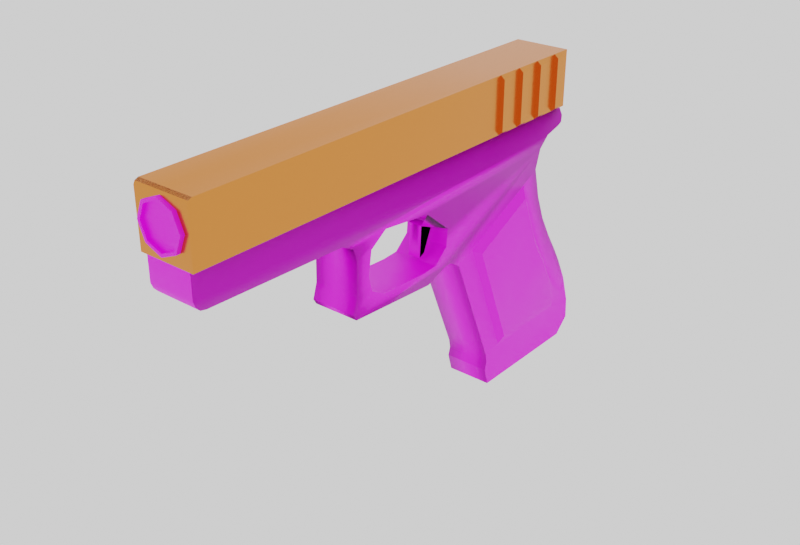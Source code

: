 # Source: clock04.blend  (saved by Blender 3.5.10; exported with 4.5.12 LTS)
import bpy
from mathutils import Matrix  # noqa: F401  (used for matrix-valued properties, if any)

bpy.ops.wm.read_factory_settings(use_empty=True)
scene = bpy.context.scene
scene.name = 'Scene'

# ---- collections
col_collection = bpy.data.collections.new('Collection'); scene.collection.children.link(col_collection)

# ---- images (referenced by path relative to the original .blend; pixels are not part of the script)
import os
ASSET_DIR = os.environ.get("B2B_ASSET_DIR", "")  # directory of the original .blend (textures are referenced by path, not embedded)
HERE = os.path.dirname(os.path.abspath(__file__))  # packed textures are extracted next to this script under _unpacked/

def load_image(name, relpath, width, height, colorspace="sRGB"):
    """Load a texture the original file referenced (path relative to the .blend, or extracted next to this script)."""
    p = next((c for c in (os.path.join(HERE, relpath), os.path.join(ASSET_DIR, relpath)) if relpath and os.path.exists(c)), "")
    if p:
        img = bpy.data.images.load(p, check_existing=True)
        img.name = name
    else:  # same state as the original file: an image datablock whose file is absent (Cycles renders it pink)
        img = bpy.data.images.new(name, width, height)
        img.source = "FILE"
        img.filepath = "//" + (relpath or name)
    img.colorspace_settings.name = colorspace
    return img
img_clocktexture_png = load_image('clockTexture.png', 'textures/clockTexture.png', 1024, 1024, 'sRGB')

# ---- materials (node trees are filled in below, after node groups)
mat_fcolor = bpy.data.materials.new('fcolor')
mat_scolor = bpy.data.materials.new('scolor')

# ---- node groups
ng_auto_smooth = bpy.data.node_groups.new('Auto Smooth', 'GeometryNodeTree')
_s = ng_auto_smooth.interface.new_socket(name='Geometry', in_out='OUTPUT', socket_type='NodeSocketGeometry')
_s = ng_auto_smooth.interface.new_socket(name='Geometry', in_out='INPUT', socket_type='NodeSocketGeometry')
_s = ng_auto_smooth.interface.new_socket(name='Angle', in_out='INPUT', socket_type='NodeSocketFloat')
_s.subtype = 'ANGLE'
_s.min_value = 0.0
_s.max_value = 3.142
ng_auto_smooth.is_modifier = True
_N = ng_auto_smooth.nodes; _L = ng_auto_smooth.links
n0 = _N.new('NodeGroupOutput'); n0.name = 'Group Output'; n0.location = (480, -100)
n1 = _N.new('NodeGroupInput'); n1.name = 'Group Input'; n1.location = (-420, -300)
n2 = _N.new('NodeGroupInput'); n2.name = 'Group Input.001'; n2.location = (-60, -100)
n3 = _N.new('GeometryNodeSetShadeSmooth'); n3.name = 'Set Shade Smooth'; n3.location = (120, -100)
n3.domain = 'EDGE'
n4 = _N.new('GeometryNodeSetShadeSmooth'); n4.name = 'Set Shade Smooth.001'; n4.location = (300, -100)
n5 = _N.new('GeometryNodeInputMeshEdgeAngle'); n5.name = 'Edge Angle'; n5.location = (-420, -220)
n6 = _N.new('GeometryNodeInputEdgeSmooth'); n6.name = 'Is Edge Smooth'; n6.location = (-60, -160)
n7 = _N.new('GeometryNodeInputShadeSmooth'); n7.name = 'Is Face Smooth'; n7.location = (-240, -340)
n8 = _N.new('FunctionNodeBooleanMath'); n8.name = 'Boolean Math'; n8.location = (-60, -220)
n9 = _N.new('FunctionNodeCompare'); n9.name = 'Compare'; n9.location = (-240, -180)
n9.operation = 'LESS_EQUAL'
_L.new(n5.outputs[0], n9.inputs[0])
_L.new(n4.outputs[0], n0.inputs[0])
_L.new(n1.outputs[1], n9.inputs[1])
_L.new(n9.outputs[0], n8.inputs[0])
_L.new(n7.outputs[0], n8.inputs[1])
_L.new(n2.outputs[0], n3.inputs[0])
_L.new(n6.outputs[0], n3.inputs[1])
_L.new(n3.outputs[0], n4.inputs[0])
_L.new(n8.outputs[0], n3.inputs[2])
n0.is_active_output = True

# ---- material node trees
mat_fcolor.use_nodes = True; mat_fcolor.node_tree.nodes.clear()
_N = mat_fcolor.node_tree.nodes; _L = mat_fcolor.node_tree.links
n0 = _N.new('ShaderNodeOutputMaterial'); n0.name = 'Material Output'; n0.location = (300, 300)
n1 = _N.new('ShaderNodeBsdfPrincipled'); n1.name = 'Principled BSDF'; n1.location = (10, 300)
n1.distribution = 'GGX'
n1.subsurface_method = 'RANDOM_WALK_SKIN'
n1.inputs[0].default_value = (0.8, 0.2372, 0.05657, 1.0)
n1.inputs[1].default_value = 1.0
n1.inputs[2].default_value = 0.2523
n1.inputs[3].default_value = 1.45
n1.inputs[27].default_value = (0.0, 0.0, 0.0, 1.0)
n1.inputs[28].default_value = 1.0
_L.new(n1.outputs[0], n0.inputs[0])
n0.is_active_output = True
mat_scolor.use_nodes = True; mat_scolor.node_tree.nodes.clear()
_N = mat_scolor.node_tree.nodes; _L = mat_scolor.node_tree.links
n0 = _N.new('ShaderNodeBsdfPrincipled'); n0.name = 'Principled BSDF'; n0.location = (10, 300)
n0.distribution = 'GGX'
n0.subsurface_method = 'RANDOM_WALK_SKIN'
n0.inputs[3].default_value = 1.45
n0.inputs[27].default_value = (0.0, 0.0, 0.0, 1.0)
n0.inputs[28].default_value = 1.0
n1 = _N.new('ShaderNodeOutputMaterial'); n1.name = 'Material Output'; n1.location = (300, 300)
n2 = _N.new('ShaderNodeTexImage'); n2.name = 'Image Texture'; n2.location = (-362, 167)
n2.image = img_clocktexture_png
n2.interpolation = 'Closest'
_L.new(n0.outputs[0], n1.inputs[0])
_L.new(n2.outputs[0], n0.inputs[0])
n1.is_active_output = True

# ---- world
world_world = bpy.data.worlds.new('World'); scene.world = world_world
world_world.use_nodes = True; world_world.node_tree.nodes.clear()
_N = world_world.node_tree.nodes; _L = world_world.node_tree.links
n0 = _N.new('ShaderNodeOutputWorld'); n0.name = 'World Output'; n0.location = (300, 300)
n1 = _N.new('ShaderNodeBackground'); n1.name = 'Background'; n1.location = (10, 300)
n1.inputs[0].default_value = (1.0, 1.0, 1.0, 1.0)
_L.new(n1.outputs[0], n0.inputs[0])
n0.is_active_output = True
world_world.color = (0.05088, 0.05088, 0.05088)
world_world.use_sun_shadow = False
world_world.sun_shadow_jitter_overblur = 0.0

# ---- meshes
me_plane_001 = bpy.data.meshes.new('Plane.001')
me_plane_001.from_pydata([(0.2153, -2.076, 1.023), (0.04986, 0.1234, 0.05128), (0.04986, 0.04002, -0.141), (0.04986, -0.008414, -0.1658), (0.04986, 0.006737, 0.07499), (0.1779, 0.6934, -1.487), (0.1778, 1.696, -1.488), (0.1778, 1.822, -1.37), (0.1778, 1.811, -1.199), (0.1778, 1.262, 0.3023), (0.1778, 1.214, 0.1531), (0.1778, 1.274, -0.09067), (0.1778, 1.352, -0.2894), (0.1778, 1.458, -0.4796), (0.1778, 1.561, -0.6397), (0.1778, 1.637, -0.7698), (0.1778, 1.735, -0.9642), (0.1778, 1.355, 0.3859), (0.1778, 1.49, 0.4222), (0.1778, 1.531, 0.4415), (0.1778, 1.481, 0.5895), (0.2153, 1.481, 0.5895), (0.2153, 1.482, 1.019), (0.2153, -2.076, 1.023), (0.2153, -2.113, 0.9908), (0.1778, -0.9242, 0.2989), (0.1778, -0.8242, 0.2434), (0.1778, -0.7957, 0.1576), (0.1778, -0.8013, -0.107), (0.1778, -0.8372, -0.2231), (0.1778, -0.8104, -0.266), (0.1778, -0.06691, -0.3097), (0.1778, 0.1316, -0.2366), (0.1778, 0.1852, -0.2385), (0.1778, 0.2799, -0.2976), (0.1778, 0.6588, -1.212), (0.1778, 0.6711, -1.283), (0.1778, 0.6525, -1.345), (0.1778, -0.1233, -0.1992), (0.0, -0.1233, -0.1992), (0.0, 0.008937, -0.1906), (0.0, 0.127, -0.0865), (0.04986, 0.1234, 0.05128), (0.04986, 0.04002, -0.141), (0.04986, -0.008414, -0.1658), (0.04986, 0.006737, 0.07499), (0.0, 0.1383, 0.0463), (0.0, -0.08743, 0.2302), (0.0, -0.5144, 0.2766), (0.0, -0.656, 0.18), (0.0, -0.6847, -0.004956), (0.0, -0.6489, -0.1217), (0.2153, 0.6501, 1.02), (0.2153, 0.7242, 1.02), (0.2153, 0.8725, 1.019), (0.2153, 0.9466, 1.019), (0.2153, 1.095, 1.019), (0.2153, 1.169, 1.019), (0.2153, 1.317, 1.019), (0.2153, 1.391, 1.019), (0.2153, -2.113, 0.9908), (0.2153, -2.103, 1.011), (0.2153, -2.103, 1.011), (0.2153, -2.114, 0.5933), (0.2153, -2.114, 0.5933), (0.1778, -2.104, 0.5933), (0.1778, -2.105, 0.4106), (0.1778, -2.088, 0.3692), (0.1778, -2.06, 0.339), (0.1778, -2.015, 0.3295), (0.2153, 0.6496, 0.5904), (0.2153, 0.7237, 0.5903), (0.2153, 0.872, 0.5902), (0.2153, 0.9461, 0.5901), (0.2153, 1.094, 0.5899), (0.2153, 1.169, 0.5898), (0.2153, 1.317, 0.5897), (0.2153, 1.391, 0.5896), (0.2475, 0.9466, 0.9921), (0.2475, 0.8724, 0.9922), (0.2475, 0.7242, 0.9923), (0.2475, 0.65, 0.9924), (0.2475, 1.095, 0.9919), (0.2475, 1.169, 0.9918), (0.2475, 1.317, 0.9917), (0.2475, 1.391, 0.9916), (0.2475, 0.6496, 0.6177), (0.2475, 0.7238, 0.6176), (0.2475, 0.872, 0.6175), (0.2475, 0.9462, 0.6174), (0.2475, 1.094, 0.6172), (0.2475, 1.169, 0.6172), (0.2475, 1.317, 0.617), (0.2475, 1.391, 0.6169), (0.1778, 1.537, 0.4951), (0.1238, 1.481, 0.6512), (0.1535, 1.481, 0.6512), (0.1535, 1.482, 0.9469), (0.1535, 1.507, 0.6512), (0.1535, 1.508, 0.9469), (0.2153, -2.076, 1.023), (0.04986, 0.1234, 0.05128), (0.04986, 0.04002, -0.141), (0.04986, -0.008414, -0.1658), (0.04986, 0.006737, 0.07499), (0.1779, 0.6934, -1.487), (0.1778, 1.696, -1.488), (0.1778, 1.822, -1.37), (0.1778, 1.811, -1.199), (0.1778, 1.262, 0.3023), (0.1778, 1.214, 0.1531), (0.1778, 1.274, -0.09067), (0.1778, 1.352, -0.2894), (0.1778, 1.458, -0.4796), (0.1778, 1.561, -0.6397), (0.1778, 1.637, -0.7698), (0.1778, 1.735, -0.9642), (0.1778, 1.355, 0.3859), (0.1778, 1.49, 0.4222), (0.1778, 1.531, 0.4415), (0.1778, 1.481, 0.5895), (0.2153, 1.481, 0.5895), (0.2153, 1.482, 1.019), (0.2153, -2.076, 1.023), (0.2153, -2.113, 0.9908), (0.1778, -0.9242, 0.2989), (0.1778, -0.8242, 0.2434), (0.1778, -0.7957, 0.1576), (0.1778, -0.8013, -0.107), (0.1778, -0.8372, -0.2231), (0.1778, -0.8104, -0.266), (0.1778, -0.06691, -0.3097), (0.1778, 0.1316, -0.2366), (0.1778, 0.1852, -0.2385), (0.1778, 0.2799, -0.2976), (0.1778, 0.6588, -1.212), (0.1778, 0.6711, -1.283), (0.1778, 0.6525, -1.345), (0.0, -0.526, -0.1814), (0.1778, 0.008937, -0.1906), (0.1778, 0.127, -0.0865), (0.1778, 0.1383, 0.0463), (0.04986, 0.1234, 0.05128), (0.04986, 0.04002, -0.141), (0.04986, -0.008414, -0.1658), (0.04986, 0.006737, 0.07499), (0.1778, -0.08743, 0.2302), (0.1778, -0.5144, 0.2766), (0.1778, -0.656, 0.18), (0.1778, -0.6847, -0.004956), (0.1778, -0.6489, -0.1217), (0.1778, -0.526, -0.1814), (0.2153, 0.6501, 1.02), (0.2153, 0.7242, 1.02), (0.2153, 0.8725, 1.019), (0.2153, 0.9466, 1.019), (0.2153, 1.095, 1.019), (0.2153, 1.169, 1.019), (0.2153, 1.317, 1.019), (0.2153, 1.391, 1.019), (0.2153, -2.113, 0.9908), (0.2153, -2.103, 1.011), (0.2153, -2.103, 1.011), (0.2153, -2.114, 0.5933), (0.1778, -2.104, 0.5933), (0.1778, -2.105, 0.4106), (0.1778, -2.088, 0.3692), (0.1778, -2.06, 0.339), (0.1778, -2.015, 0.3295), (0.2153, 0.6496, 0.5904), (0.2153, 0.7237, 0.5903), (0.2153, 0.872, 0.5902), (0.2153, 0.9461, 0.5901), (0.2153, 1.094, 0.5899), (0.2153, 1.169, 0.5898), (0.2153, 1.317, 0.5897), (0.2153, 1.391, 0.5896), (0.1778, 1.537, 0.4951), (0.1238, 1.481, 0.6512), (0.1535, 1.482, 0.9469), (0.1238, 1.507, 0.6512), (0.1535, 1.507, 0.6512), (0.1535, 1.508, 0.9469), (0.0, -2.076, 1.023), (0.0, 0.1234, 0.05128), (0.0, 0.04002, -0.141), (0.0, -0.008414, -0.1658), (0.0, 0.006737, 0.07499), (0.0, 0.6934, -1.487), (0.0, 1.696, -1.488), (0.0, 1.822, -1.37), (0.0, 1.811, -1.199), (0.0, 1.262, 0.3023), (0.0, 1.214, 0.1531), (0.0, 1.274, -0.09067), (0.0, 1.352, -0.2894), (0.0, 1.458, -0.4796), (0.0, 1.561, -0.6397), (0.0, 1.637, -0.7698), (0.0, 1.735, -0.9642), (0.0, 1.355, 0.3859), (0.0, 1.49, 0.4222), (0.0, 1.531, 0.4415), (0.0, 1.481, 0.5895), (0.0, 1.481, 0.5895), (0.0, 1.482, 1.019), (0.0, -2.076, 1.023), (0.0, -2.113, 0.9908), (0.0, -0.9242, 0.2989), (0.0, -0.8242, 0.2434), (0.0, -0.7957, 0.1576), (0.0, -0.8013, -0.107), (0.0, -0.8372, -0.2231), (0.0, -0.8104, -0.266), (0.0, -0.06691, -0.3097), (0.0, 0.1316, -0.2366), (0.0, 0.1852, -0.2385), (0.0, 0.2799, -0.2976), (0.0, 0.6588, -1.212), (0.0, 0.6711, -1.283), (0.0, 0.6525, -1.345), (0.0, 0.6501, 1.02), (0.0, 0.7242, 1.02), (0.0, 0.8725, 1.019), (0.0, 0.9466, 1.019), (0.0, 1.095, 1.019), (0.0, 1.169, 1.019), (0.0, 1.317, 1.019), (0.0, 1.391, 1.019), (0.0, -2.103, 1.011), (0.0, -2.103, 1.011), (0.0, -2.114, 0.5933), (0.0, -2.104, 0.5933), (0.0, -2.105, 0.4106), (0.0, -2.088, 0.3692), (0.0, -2.06, 0.339), (0.0, -2.015, 0.3295), (0.0, 1.537, 0.4951), (0.0, 1.481, 0.6512), (0.0, 1.481, 0.6512), (0.0, 1.482, 0.9469), (0.0, 1.507, 0.6512), (0.0, 1.507, 0.6512), (0.0, 1.508, 0.9469), (0.1778, 1.236, -0.3902), (0.1778, 1.183, -0.2578), (0.1778, 1.061, 0.06529), (0.1778, 1.587, -1.174), (0.1778, 1.306, -0.5169), (0.1778, 1.374, -0.6236), (0.1778, 1.425, -0.7103), (0.1778, 1.491, -0.8398), (0.1778, 0.4381, -0.2349), (0.1778, 0.8189, -1.183), (0.1778, 1.555, -0.9824), (0.2165, 1.2, -0.4307), (0.2165, 1.156, -0.3173), (0.2165, 1.039, -0.01747), (0.2165, 1.501, -1.102), (0.2165, 1.261, -0.5392), (0.2165, 1.32, -0.6306), (0.2165, 1.363, -0.7048), (0.2165, 1.419, -0.8157), (0.2165, 0.5055, -0.2746), (0.2165, 0.8437, -1.109), (0.2165, 1.474, -0.9379)], [(121, 204)], [(2, 1, 4, 3), (146, 147, 48, 47), (42, 45, 44, 43), (63, 64, 65), (52, 23, 61, 60, 64, 70), (74, 75, 91, 90), (56, 82, 83, 57), (70, 71, 87, 86), (52, 81, 80, 53), (76, 77, 93, 92), (58, 84, 85, 59), (72, 73, 89, 88), (54, 79, 78, 55), (70, 86, 81, 52), (87, 71, 53, 80), (80, 81, 86, 87), (72, 88, 79, 54), (89, 73, 55, 78), (89, 78, 79, 88), (83, 82, 90, 91), (74, 90, 82, 56), (91, 75, 57, 83), (85, 84, 92, 93), (76, 92, 84, 58), (93, 77, 59, 85), (72, 54, 53, 71), (56, 55, 73, 74), (76, 58, 57, 75), (22, 59, 77, 21), (20, 21, 64, 63, 65), (21, 20, 65, 64), (21, 20, 95, 96), (22, 21, 96, 97), (97, 96, 98, 99), (140, 141, 46, 41), (180, 241, 242, 181), (141, 142, 145, 146), (142, 143, 144, 145), (131, 130, 213, 214), (155, 224, 223, 154), (101, 102, 185, 184), (181, 242, 243, 182), (130, 129, 212, 213), (153, 222, 221, 152), (162, 100, 183, 230), (179, 240, 205, 122), (129, 128, 211, 212), (152, 221, 206, 123), (128, 127, 210, 211), (120, 203, 238, 178), (127, 126, 209, 210), (125, 208, 209, 126), (154, 223, 222, 153), (124, 162, 230, 207), (177, 237, 203, 120), (122, 205, 228, 159), (119, 202, 237, 177), (156, 225, 224, 155), (118, 201, 202, 119), (117, 200, 201, 118), (158, 227, 226, 157), (109, 192, 200, 117), (117, 118, 119, 177, 120, 164, 165, 166, 167, 168, 125, 126, 147, 146, 109), (17, 117, 118, 18), (72, 171, 172, 73), (147, 148, 49, 48), (18, 118, 119, 19), (56, 156, 155, 55), (130, 151, 150, 149, 148, 147, 126, 127, 128, 129), (19, 119, 177, 94), (38, 139, 40, 39), (73, 172, 173, 74), (151, 130, 131, 132, 133, 134, 109, 146, 141, 140, 139, 38), (150, 151, 138, 51), (74, 173, 174, 75), (22, 122, 159, 59), (94, 177, 120, 20), (71, 170, 171, 72), (24, 62, 162, 124), (54, 154, 153, 53), (25, 125, 126, 26), (76, 175, 176, 77), (27, 26, 126, 127), (20, 120, 178, 95), (139, 140, 41, 40), (28, 27, 127, 128), (77, 176, 121, 21), (52, 152, 123, 23), (29, 28, 128, 129), (97, 179, 122, 22), (62, 0, 100, 162), (232, 164, 163, 231), (53, 153, 152, 52), (30, 29, 129, 130), (98, 181, 182, 99), (1, 2, 102, 101), (55, 155, 154, 54), (31, 30, 130, 131), (2, 3, 103, 102), (57, 157, 156, 56), (32, 31, 131, 132), (99, 182, 179, 97), (3, 4, 104, 103), (59, 159, 158, 58), (33, 32, 132, 133), (4, 1, 101, 104), (61, 161, 160, 60), (34, 33, 133, 134), (6, 5, 105, 106), (23, 123, 161, 61), (35, 135, 134, 34), (7, 6, 106, 107), (36, 35, 135, 136), (8, 7, 107, 108), (63, 24, 124, 163), (37, 36, 136, 137), (16, 8, 108, 116), (163, 124, 207, 231), (5, 37, 137, 105), (9, 10, 110, 109), (66, 165, 166, 67), (10, 11, 111, 110), (65, 164, 165, 66), (38, 39, 138, 151), (11, 12, 112, 111), (67, 166, 167, 68), (149, 150, 51, 50), (12, 13, 113, 112), (68, 167, 168, 69), (148, 149, 50, 49), (13, 14, 114, 113), (69, 168, 125, 25), (42, 43, 143, 142), (14, 15, 115, 114), (70, 169, 170, 71), (43, 44, 144, 143), (15, 16, 116, 115), (75, 174, 175, 76), (44, 45, 145, 144), (9, 109, 117, 17), (58, 158, 157, 57), (141, 146, 47, 46), (185, 186, 187, 184), (204, 239, 238, 203), (205, 240, 239, 204), (239, 242, 241, 238), (240, 243, 242, 239), (102, 103, 186, 185), (157, 226, 225, 156), (132, 131, 214, 215), (182, 243, 240, 179), (103, 104, 187, 186), (159, 228, 227, 158), (133, 132, 215, 216), (178, 238, 241, 180), (104, 101, 184, 187), (134, 133, 216, 217), (106, 105, 188, 189), (123, 206, 229, 161), (135, 134, 217, 218), (107, 106, 189, 190), (136, 135, 218, 219), (108, 107, 190, 191), (137, 136, 219, 220), (116, 108, 191, 199), (105, 137, 220, 188), (165, 233, 234, 166), (164, 232, 233, 165), (166, 234, 235, 167), (167, 235, 236, 168), (168, 236, 208, 125), (246, 257, 256, 245), (247, 258, 264, 253), (250, 261, 262, 251), (251, 262, 265, 254), (247, 254, 265, 258), (244, 255, 259, 248), (253, 264, 263, 252), (248, 259, 260, 249), (245, 256, 255, 244), (246, 252, 263, 257), (249, 260, 261, 250), (255, 256, 257, 263, 264, 258, 265, 262, 261, 260, 259), (198, 115, 116, 199), (34, 134, 135, 35, 253, 252), (106, 107, 108, 247, 253, 135, 136, 137, 105), (116, 115, 114, 113, 112, 111, 110, 246, 245, 244, 248, 249, 250, 251, 254, 247, 108), (109, 134, 252, 246, 110), (197, 114, 115, 198), (196, 113, 114, 197), (195, 112, 113, 196), (194, 111, 112, 195), (193, 110, 111, 194), (192, 109, 110, 193)])
me_plane_001.polygons.foreach_set('use_smooth', [True] * 194)
me_plane_001.polygons.foreach_set('material_index', [1, 1, 1, 0, 0, 0, 0, 0, 0, 0, 0, 0, 0, 0, 0, 0, 0, 0, 0, 0, 0, 0, 0, 0, 0, 0, 0, 0, 0, 0, 0, 0, 0, 0, 1, 0, 1, 1, 1, 0, 1, 0, 1, 0, 0, 0, 1, 0, 1, 0, 1, 1, 0, 0, 1, 0, 1, 0, 1, 1, 0, 1, 1, 1, 0, 1, 1, 0, 1, 1, 1, 0, 1, 1, 0, 0, 0, 0, 0, 0, 1, 0, 1, 0, 1, 1, 0, 0, 1, 0, 0, 1, 0, 1, 0, 1, 0, 1, 1, 0, 1, 0, 1, 0, 1, 1, 0, 1, 1, 0, 1, 1, 1, 1, 0, 1, 1, 0, 1, 1, 1, 1, 0, 1, 1, 1, 1, 1, 1, 1, 1, 1, 1, 1, 0, 1, 1, 0, 1, 1, 0, 1, 1, 0, 0, 0, 0, 1, 0, 1, 0, 1, 0, 1, 0, 1, 1, 1, 0, 1, 1, 1, 1, 1, 1, 1, 1, 1, 1, 1, 1, 1, 1, 1, 1, 1, 1, 1, 1, 1, 1, 1, 1, 1, 1, 1, 1, 1, 1, 1, 1, 1, 1, 1])
_uv = me_plane_001.uv_layers.new(name='UVMap')
_uv.uv.foreach_set('vector', [0.7063, 0.7308, 0.6739, 0.7465, 0.6739, 0.7164, 0.7116, 0.7192, 0.06434, 0.9473, 0.1344, 0.9473, 0.1344, 0.9911, 0.06434, 0.9911, 0.8459, 0.7321, 0.8459, 0.702, 0.8836, 0.7049, 0.8782, 0.7165, 0.913, 0.6267, 0.913, 0.6267, 0.913, 0.6267, 0.9734, 0.3762, 0.3949, 0.3762, 0.3893, 0.3785, 0.3871, 0.3822, 0.387, 0.457, 0.9733, 0.457, 0.6654, 0.6443, 0.6538, 0.6443, 0.6539, 0.6526, 0.6655, 0.6526, 0.8951, 0.7185, 0.8954, 0.7102, 0.8839, 0.7102, 0.8836, 0.7185, 0.6539, 0.6608, 0.6655, 0.6608, 0.6654, 0.6526, 0.6538, 0.6526, 0.8951, 0.7267, 0.8954, 0.7185, 0.8839, 0.7185, 0.8836, 0.7267, 0.6654, 0.678, 0.6538, 0.678, 0.6539, 0.6862, 0.6655, 0.6862, 0.8951, 0.7102, 0.8954, 0.702, 0.8839, 0.702, 0.8836, 0.7102, 0.6654, 0.6608, 0.6538, 0.6608, 0.6539, 0.669, 0.6655, 0.669, 0.6652, 0.6443, 0.6655, 0.6361, 0.6539, 0.6361, 0.6536, 0.6443, 0.8459, 0.7719, 0.8417, 0.7636, 0.7836, 0.7636, 0.7793, 0.7719, 0.9087, 0.7593, 0.9129, 0.7511, 0.8459, 0.7511, 0.8502, 0.7593, 0.9734, 0.762, 0.9734, 0.7431, 0.9148, 0.7431, 0.9148, 0.762, 0.7116, 0.7764, 0.7074, 0.7682, 0.6493, 0.7682, 0.6451, 0.7764, 0.716, 0.7634, 0.7117, 0.7716, 0.7788, 0.7716, 0.7745, 0.7634, 0.8459, 0.7447, 0.7873, 0.7447, 0.7873, 0.7636, 0.8459, 0.7636, 0.7202, 0.7445, 0.7202, 0.7634, 0.7788, 0.7634, 0.7788, 0.7445, 0.7788, 0.7798, 0.7745, 0.7716, 0.7164, 0.7716, 0.7122, 0.7798, 0.6489, 0.76, 0.6446, 0.7682, 0.7116, 0.7682, 0.7074, 0.76, 0.9045, 0.7511, 0.9044, 0.7321, 0.8459, 0.7321, 0.8459, 0.7511, 0.9129, 0.7757, 0.9087, 0.7675, 0.8506, 0.7675, 0.8463, 0.7757, 0.8502, 0.7593, 0.8459, 0.7675, 0.9129, 0.7675, 0.9087, 0.7593, 0.7788, 0.7214, 0.8459, 0.7214, 0.8459, 0.6835, 0.7788, 0.6835, 0.9063, 0.7052, 0.9063, 0.7431, 0.9734, 0.7431, 0.9734, 0.7052, 0.7117, 0.7214, 0.7788, 0.7214, 0.7787, 0.6835, 0.7116, 0.6835, 0.7788, 0.7445, 0.7788, 0.7214, 0.7117, 0.7214, 0.7117, 0.7445, 0.9734, 0.6172, 0.9734, 0.6076, 0.4116, 0.6076, 0.4116, 0.6076, 0.413, 0.6172, 0.9734, 0.6267, 0.9734, 0.6172, 0.4143, 0.6172, 0.4128, 0.6267, 0.8459, 0.7447, 0.8459, 0.7351, 0.8363, 0.7214, 0.8363, 0.7289, 0.7789, 0.7447, 0.8459, 0.7447, 0.8363, 0.7289, 0.7901, 0.7289, 0.9734, 0.762, 0.9272, 0.762, 0.9272, 0.7686, 0.9734, 0.7686, 0.06189, 0.9511, 0.06189, 0.9631, 0.0386, 0.9631, 0.0386, 0.9511, 0.913, 0.6267, 0.913, 0.6267, 0.913, 0.6267, 0.913, 0.6267, 0.06595, 0.9234, 0.06429, 0.9442, 0.04533, 0.9473, 0.01682, 0.9234, 0.09856, 0.9234, 0.06366, 0.916, 0.05788, 0.9087, 0.09856, 0.9031, 0.4623, 0.8784, 0.3777, 0.8784, 0.3777, 0.8492, 0.4623, 0.8492, 0.4977, 0.5323, 0.4977, 0.6076, 0.5093, 0.6076, 0.5093, 0.5323, 0.6739, 0.7193, 0.6425, 0.7193, 0.6425, 0.6862, 0.6739, 0.6862, 0.7116, 0.6862, 0.7116, 0.6267, 0.6655, 0.6267, 0.6655, 0.6862, 0.4623, 0.9077, 0.458, 0.9077, 0.458, 0.8784, 0.4623, 0.8784, 0.5324, 0.5323, 0.5324, 0.6076, 0.544, 0.6076, 0.544, 0.5323, 0.7833, 0.7768, 0.7833, 0.7719, 0.8459, 0.7719, 0.8459, 0.7768, 0.6985, 0.7465, 0.6491, 0.7465, 0.6491, 0.76, 0.7116, 0.76, 0.458, 0.9077, 0.4443, 0.9077, 0.4443, 0.8784, 0.458, 0.8784, 0.544, 0.5323, 0.544, 0.6076, 0.9691, 0.6076, 0.9691, 0.5323, 0.4443, 0.9077, 0.4145, 0.9077, 0.4145, 0.8784, 0.4443, 0.8784, 0.8234, 0.8625, 0.7107, 0.8832, 0.7127, 0.9031, 0.8018, 0.8867, 0.4145, 0.9077, 0.4054, 0.9077, 0.4054, 0.8784, 0.4145, 0.8784, 0.02287, 0.992, 0.02287, 0.955, 0.006949, 0.955, 0.006949, 0.992, 0.5093, 0.5323, 0.5093, 0.6076, 0.5324, 0.6076, 0.5324, 0.5323, 0.9108, 0.6305, 0.9108, 0.6267, 0.9734, 0.6267, 0.9734, 0.6305, 0.4219, 0.8919, 0.3876, 0.8919, 0.3876, 0.9065, 0.4219, 0.9065, 0.4143, 0.5323, 0.4143, 0.6076, 0.4284, 0.6076, 0.4284, 0.5323, 0.4219, 0.8861, 0.3876, 0.8861, 0.3876, 0.8919, 0.4219, 0.8919, 0.4746, 0.5323, 0.4746, 0.6076, 0.4977, 0.6076, 0.4977, 0.5323, 0.428, 0.9205, 0.428, 0.8861, 0.4219, 0.8861, 0.4219, 0.9205, 0.4462, 0.9205, 0.4462, 0.8861, 0.428, 0.8861, 0.428, 0.9205, 0.4399, 0.5323, 0.4399, 0.6076, 0.463, 0.6076, 0.4631, 0.5323, 0.4623, 0.9205, 0.4623, 0.8861, 0.4462, 0.8861, 0.4462, 0.9205, 0.438, 0.9706, 0.455, 0.9752, 0.4602, 0.9776, 0.461, 0.9844, 0.454, 0.9963, 0.002207, 0.9963, 0.002207, 0.9732, 0.00427, 0.968, 0.007854, 0.9642, 0.0135, 0.963, 0.1509, 0.9593, 0.1635, 0.9523, 0.2026, 0.9566, 0.2564, 0.9508, 0.4264, 0.96, 0.4462, 0.6779, 0.4462, 0.6779, 0.4462, 0.6779, 0.4462, 0.6779, 0.913, 0.6267, 0.913, 0.6267, 0.913, 0.6267, 0.913, 0.6267, 0.06189, 0.9284, 0.06189, 0.9408, 0.0386, 0.9408, 0.0386, 0.9284, 0.4462, 0.6779, 0.4462, 0.6779, 0.4462, 0.6779, 0.4462, 0.6779, 0.913, 0.6267, 0.913, 0.6267, 0.913, 0.6267, 0.913, 0.6267, 0.1653, 0.8882, 0.2012, 0.8989, 0.1857, 0.9064, 0.1811, 0.9211, 0.1847, 0.9444, 0.2026, 0.9566, 0.1635, 0.9523, 0.1671, 0.9415, 0.1665, 0.9082, 0.162, 0.8936, 0.4462, 0.6779, 0.4462, 0.6779, 0.4462, 0.6779, 0.4462, 0.6779, 0.04781, 0.9864, 0.04781, 0.9748, 0.0711, 0.9748, 0.0711, 0.9864, 0.913, 0.6267, 0.913, 0.6267, 0.913, 0.6267, 0.913, 0.6267, 0.2012, 0.8989, 0.1653, 0.8882, 0.259, 0.8828, 0.284, 0.892, 0.2908, 0.8918, 0.3027, 0.8843, 0.4264, 0.96, 0.2564, 0.9508, 0.2848, 0.9276, 0.2834, 0.9109, 0.2686, 0.8978, 0.2519, 0.8967, 0.01133, 0.9398, 0.01133, 0.9279, 0.03463, 0.9279, 0.03463, 0.9398, 0.913, 0.6267, 0.913, 0.6267, 0.913, 0.6267, 0.913, 0.6267, 0.913, 0.6267, 0.913, 0.6267, 0.913, 0.6267, 0.913, 0.6267, 0.4462, 0.6779, 0.4462, 0.6779, 0.4462, 0.6779, 0.4462, 0.6779, 0.913, 0.6267, 0.913, 0.6267, 0.913, 0.6267, 0.913, 0.6267, 0.913, 0.6267, 0.913, 0.6267, 0.913, 0.6267, 0.913, 0.6267, 0.913, 0.6267, 0.913, 0.6267, 0.913, 0.6267, 0.913, 0.6267, 0.913, 0.6267, 0.913, 0.6267, 0.913, 0.6267, 0.913, 0.6267, 0.913, 0.6267, 0.913, 0.6267, 0.913, 0.6267, 0.913, 0.6267, 0.913, 0.6267, 0.913, 0.6267, 0.913, 0.6267, 0.913, 0.6267, 0.4462, 0.6779, 0.4462, 0.6779, 0.4462, 0.6779, 0.4462, 0.6779, 0.06189, 0.9408, 0.06189, 0.9511, 0.0386, 0.9511, 0.0386, 0.9408, 0.913, 0.6267, 0.913, 0.6267, 0.913, 0.6267, 0.913, 0.6267, 0.913, 0.6267, 0.913, 0.6267, 0.913, 0.6267, 0.913, 0.6267, 0.913, 0.6267, 0.913, 0.6267, 0.913, 0.6267, 0.913, 0.6267, 0.913, 0.6267, 0.913, 0.6267, 0.913, 0.6267, 0.913, 0.6267, 0.913, 0.6267, 0.913, 0.6267, 0.913, 0.6267, 0.913, 0.6267, 0.913, 0.6267, 0.913, 0.6267, 0.913, 0.6267, 0.913, 0.6267, 0.04412, 0.9179, 0.04412, 0.955, 0.0, 0.0, 0.0, 0.0, 0.913, 0.6267, 0.913, 0.6267, 0.913, 0.6267, 0.913, 0.6267, 0.913, 0.6267, 0.913, 0.6267, 0.913, 0.6267, 0.913, 0.6267, 0.913, 0.6267, 0.913, 0.6267, 0.913, 0.6267, 0.913, 0.6267, 0.913, 0.6267, 0.913, 0.6267, 0.913, 0.6267, 0.913, 0.6267, 0.913, 0.6267, 0.913, 0.6267, 0.913, 0.6267, 0.913, 0.6267, 0.913, 0.6267, 0.913, 0.6267, 0.913, 0.6267, 0.913, 0.6267, 0.913, 0.6267, 0.913, 0.6267, 0.913, 0.6267, 0.913, 0.6267, 0.913, 0.6267, 0.913, 0.6267, 0.913, 0.6267, 0.913, 0.6267, 0.913, 0.6267, 0.913, 0.6267, 0.913, 0.6267, 0.913, 0.6267, 0.913, 0.6267, 0.913, 0.6267, 0.913, 0.6267, 0.913, 0.6267, 0.913, 0.6267, 0.913, 0.6267, 0.913, 0.6267, 0.913, 0.6267, 0.913, 0.6267, 0.913, 0.6267, 0.913, 0.6267, 0.913, 0.6267, 0.913, 0.6267, 0.913, 0.6267, 0.913, 0.6267, 0.913, 0.6267, 0.913, 0.6267, 0.913, 0.6267, 0.913, 0.6267, 0.913, 0.6267, 0.913, 0.6267, 0.913, 0.6267, 0.913, 0.6267, 0.913, 0.6267, 0.4468, 0.6907, 0.4488, 0.734, 0.4488, 0.734, 0.4468, 0.6907, 0.913, 0.6267, 0.913, 0.6267, 0.913, 0.6267, 0.913, 0.6267, 0.913, 0.6267, 0.913, 0.6267, 0.913, 0.6267, 0.913, 0.6267, 0.6174, 0.7426, 0.6174, 0.7426, 0.7686, 0.977, 0.7686, 0.977, 0.913, 0.6267, 0.913, 0.6267, 0.913, 0.6267, 0.913, 0.6267, 0.6159, 0.711, 0.6174, 0.7426, 0.6174, 0.7426, 0.6159, 0.711, 0.913, 0.6267, 0.913, 0.6267, 0.913, 0.6267, 0.913, 0.6267, 0.913, 0.6267, 0.913, 0.6267, 0.913, 0.6267, 0.913, 0.6267, 0.4462, 0.6779, 0.4462, 0.6779, 0.4462, 0.6779, 0.4462, 0.6779, 0.913, 0.6267, 0.913, 0.6267, 0.913, 0.6267, 0.913, 0.6267, 0.0, 0.0, 0.9108, 0.6305, 0.9734, 0.6305, 0.0, 0.0, 0.913, 0.6267, 0.913, 0.6267, 0.913, 0.6267, 0.913, 0.6267, 0.4462, 0.6779, 0.4462, 0.6779, 0.4462, 0.6779, 0.4462, 0.6779, 0.913, 0.6267, 0.913, 0.6267, 0.913, 0.6267, 0.913, 0.6267, 0.913, 0.6267, 0.913, 0.6267, 0.913, 0.6267, 0.913, 0.6267, 0.4355, 0.6546, 0.4355, 0.6546, 0.4355, 0.6546, 0.4355, 0.6546, 0.01133, 0.9631, 0.01133, 0.9864, 0.04781, 0.9864, 0.04781, 0.9631, 0.913, 0.6267, 0.913, 0.6267, 0.913, 0.6267, 0.913, 0.6267, 0.913, 0.6267, 0.913, 0.6267, 0.913, 0.6267, 0.913, 0.6267, 0.0221, 0.9631, 0.01133, 0.9631, 0.01133, 0.9398, 0.0221, 0.9398, 0.913, 0.6267, 0.913, 0.6267, 0.913, 0.6267, 0.913, 0.6267, 0.913, 0.6267, 0.913, 0.6267, 0.913, 0.6267, 0.913, 0.6267, 0.0386, 0.9631, 0.0221, 0.9631, 0.0221, 0.9398, 0.0386, 0.9398, 0.913, 0.6267, 0.913, 0.6267, 0.913, 0.6267, 0.913, 0.6267, 0.913, 0.6267, 0.913, 0.6267, 0.913, 0.6267, 0.913, 0.6267, 0.913, 0.6267, 0.913, 0.6267, 0.913, 0.6267, 0.913, 0.6267, 0.913, 0.6267, 0.913, 0.6267, 0.913, 0.6267, 0.913, 0.6267, 0.913, 0.6267, 0.913, 0.6267, 0.913, 0.6267, 0.913, 0.6267, 0.913, 0.6267, 0.913, 0.6267, 0.913, 0.6267, 0.913, 0.6267, 0.913, 0.6267, 0.913, 0.6267, 0.913, 0.6267, 0.913, 0.6267, 0.913, 0.6267, 0.913, 0.6267, 0.913, 0.6267, 0.913, 0.6267, 0.4462, 0.6779, 0.4462, 0.6779, 0.4462, 0.6779, 0.4462, 0.6779, 0.4462, 0.6779, 0.4462, 0.6779, 0.4462, 0.6779, 0.4462, 0.6779, 0.913, 0.6267, 0.913, 0.6267, 0.913, 0.6267, 0.913, 0.6267, 0.01682, 0.9473, 0.06434, 0.9473, 0.06434, 0.9911, 0.01682, 0.9911, 0.7063, 0.7019, 0.7116, 0.7135, 0.6739, 0.7164, 0.6739, 0.6862, 0.2106, 0.2955, 0.2106, 0.2839, 0.2106, 0.2839, 0.2106, 0.2955, 0.2106, 0.2147, 0.2106, 0.2283, 0.2106, 0.2839, 0.2106, 0.2955, 0.9108, 0.702, 0.9053, 0.702, 0.9053, 0.702, 0.9108, 0.702, 0.2106, 0.2283, 0.2051, 0.2283, 0.2051, 0.2839, 0.2106, 0.2839, 0.638, 0.6361, 0.638, 0.6267, 0.6655, 0.6267, 0.6655, 0.6361, 0.4631, 0.5323, 0.463, 0.6076, 0.4746, 0.6076, 0.4746, 0.5323, 0.4268, 0.885, 0.4571, 0.885, 0.4571, 0.9226, 0.4268, 0.9226, 0.9239, 0.7734, 0.9734, 0.7734, 0.9734, 0.7686, 0.9239, 0.7686, 0.01682, 0.9013, 0.05788, 0.9013, 0.05788, 0.9234, 0.01682, 0.9234, 0.4284, 0.5323, 0.4284, 0.6076, 0.4399, 0.6076, 0.4399, 0.5323, 0.4191, 0.885, 0.4268, 0.885, 0.4268, 0.9226, 0.4191, 0.9226, 0.6739, 0.7416, 0.6308, 0.7416, 0.6308, 0.7465, 0.6739, 0.7465, 0.6465, 0.7413, 0.6465, 0.7193, 0.6739, 0.7193, 0.6739, 0.7413, 0.4439, 0.8474, 0.4571, 0.8474, 0.4571, 0.885, 0.4439, 0.885, 0.4381, 0.8998, 0.2963, 0.8998, 0.2963, 0.8634, 0.4381, 0.8634, 0.9691, 0.5323, 0.9691, 0.6076, 0.9734, 0.6076, 0.9734, 0.5323, 0.2992, 0.8474, 0.4439, 0.8474, 0.4439, 0.885, 0.2992, 0.885, 0.4559, 0.8998, 0.4381, 0.8998, 0.4381, 0.8634, 0.4559, 0.8634, 0.4458, 0.8999, 0.4559, 0.8999, 0.4559, 0.9363, 0.4458, 0.9363, 0.4402, 0.8518, 0.4623, 0.8518, 0.4623, 0.8861, 0.4402, 0.8861, 0.4372, 0.8999, 0.4458, 0.8999, 0.4458, 0.9363, 0.4372, 0.9363, 0.4072, 0.8518, 0.4402, 0.8518, 0.4402, 0.8861, 0.4072, 0.8861, 0.4169, 0.8998, 0.4372, 0.8999, 0.4372, 0.9363, 0.4169, 0.9363, 0.01828, 0.955, 0.01828, 0.9179, 0.01198, 0.9179, 0.01198, 0.955, 0.04412, 0.955, 0.04412, 0.9179, 0.01828, 0.9179, 0.01828, 0.955, 0.01198, 0.955, 0.01198, 0.9179, 0.006949, 0.9179, 0.006949, 0.955, 0.1828, 0.992, 0.1828, 0.955, 0.1762, 0.955, 0.1762, 0.992, 0.1762, 0.992, 0.1762, 0.955, 0.02287, 0.955, 0.02287, 0.992, 0.2306, 0.8629, 0.2389, 0.8736, 0.297, 0.8743, 0.2928, 0.8645, 0.01678, 0.871, 0.00429, 0.8838, 0.00429, 0.9832, 0.01678, 0.9871, 0.3882, 0.8519, 0.3786, 0.8636, 0.4016, 0.8613, 0.415, 0.8492, 0.415, 0.8492, 0.4016, 0.8613, 0.4261, 0.8601, 0.4436, 0.8478, 0.4603, 0.8799, 0.4525, 0.9135, 0.4331, 0.9209, 0.4397, 0.8921, 0.3185, 0.8646, 0.319, 0.8745, 0.3422, 0.8709, 0.3456, 0.8605, 0.07162, 0.856, 0.08415, 0.8695, 0.2762, 0.8691, 0.2894, 0.856, 0.3456, 0.8605, 0.3422, 0.8709, 0.3625, 0.8665, 0.3694, 0.8553, 0.2928, 0.8645, 0.297, 0.8743, 0.319, 0.8745, 0.3185, 0.8646, 0.4278, 0.9774, 0.3266, 0.9774, 0.3329, 0.9663, 0.4197, 0.9663, 0.3694, 0.8553, 0.3625, 0.8665, 0.3786, 0.8636, 0.3882, 0.8519, 0.1511, 0.7657, 0.162, 0.7662, 0.1907, 0.7676, 0.1892, 0.7147, 0.1087, 0.7117, 0.08521, 0.7657, 0.09964, 0.7695, 0.1116, 0.7695, 0.1227, 0.769, 0.1304, 0.7681, 0.14, 0.7667, 0.3784, 0.8861, 0.3784, 0.8518, 0.4072, 0.8518, 0.4072, 0.8861, 0.003994, 0.962, 0.003994, 0.962, 0.004868, 0.8803, 0.004868, 0.8803, 0.01804, 0.8776, 0.01804, 0.9619, 0.4643, 0.9829, 0.4493, 0.9989, 0.4277, 0.9974, 0.4246, 0.969, 0.4258, 0.872, 0.4296, 0.8517, 0.4386, 0.8533, 0.4464, 0.851, 0.4643, 0.8562, 0.322, 0.8455, 0.3462, 0.8465, 0.3629, 0.8484, 0.3839, 0.8515, 0.408, 0.8536, 0.4318, 0.8526, 0.4593, 0.8475, 0.4574, 0.8671, 0.4189, 0.8694, 0.4031, 0.8701, 0.387, 0.8687, 0.373, 0.8666, 0.3619, 0.8654, 0.3458, 0.8646, 0.3284, 0.8646, 0.3074, 0.8701, 0.2946, 0.8484, 0.4264, 0.96, 0.3027, 0.8843, 0.3226, 0.8922, 0.401, 0.9302, 0.4204, 0.9412, 0.3588, 0.8861, 0.3588, 0.8518, 0.3784, 0.8518, 0.3784, 0.8861, 0.3343, 0.8861, 0.3343, 0.8518, 0.3588, 0.8518, 0.3588, 0.8861, 0.3057, 0.8861, 0.3057, 0.8518, 0.3343, 0.8518, 0.3343, 0.8861, 0.2773, 0.8861, 0.2773, 0.8518, 0.3057, 0.8518, 0.3057, 0.8861, 0.2439, 0.8861, 0.2439, 0.8518, 0.2773, 0.8518, 0.2773, 0.8861, 0.2268, 0.8861, 0.2268, 0.8518, 0.2439, 0.8518, 0.2439, 0.8861])
me_plane_001.materials.append(mat_fcolor)
me_plane_001.materials.append(mat_scolor)
me_plane_001.update()
me_circle = bpy.data.meshes.new('Circle')
me_circle.from_pydata([(0.0, 1.0, 0.0), (-0.7071, 0.7071, 0.0), (-1.0, 0.0, 0.0), (-0.7071, -0.7071, 0.0), (0.0, -1.0, 0.0), (0.7071, -0.7071, 0.0), (1.0, 0.0, 0.0), (0.7071, 0.7071, 0.0), (-9.216e-10, 1.152, 3.553e-15), (-0.8147, 0.8147, 2.512e-15), (-1.152, -7.254e-08, -1.736e-21), (-0.8147, -0.8147, -2.512e-15), (-9.216e-10, -1.152, -3.553e-15), (0.8147, -0.8147, -2.512e-15), (1.152, -7.254e-08, -1.652e-21), (0.8147, 0.8147, 2.512e-15), (-9.216e-10, 1.152, 0.5779), (-0.8147, 0.8147, 0.5779), (-1.152, -9.78e-08, 0.5779), (-0.8147, -0.8147, 0.5779), (-9.216e-10, -1.152, 0.5779), (0.8147, -0.8147, 0.5779), (1.152, -9.78e-08, 0.5779), (0.8147, 0.8147, 0.5779), (3.359e-17, 1.0, 0.1513), (-0.7071, 0.7071, 0.1513), (-1.0, -6.613e-09, 0.1513), (-0.7071, -0.7071, 0.1513), (3.359e-17, -1.0, 0.1513), (0.7071, -0.7071, 0.1513), (1.0, -6.613e-09, 0.1513), (0.7071, 0.7071, 0.1513)], [], [(7, 15, 14, 6), (5, 13, 12, 4), (3, 11, 10, 2), (1, 9, 8, 0), (0, 8, 15, 7), (6, 14, 13, 5), (4, 12, 11, 3), (2, 10, 9, 1), (9, 17, 16, 8), (8, 16, 23, 15), (14, 22, 21, 13), (12, 20, 19, 11), (10, 18, 17, 9), (15, 23, 22, 14), (13, 21, 20, 12), (11, 19, 18, 10), (6, 30, 31, 7), (4, 28, 29, 5), (2, 26, 27, 3), (0, 24, 25, 1), (7, 31, 24, 0), (5, 29, 30, 6), (3, 27, 28, 4), (1, 25, 26, 2), (25, 24, 31, 30, 29, 28, 27, 26)])
_uv = me_circle.uv_layers.new(name='UVMap')
_uv.uv.foreach_set('vector', [0.1651, 0.7266, 0.1604, 0.7286, 0.1816, 0.7498, 0.1836, 0.745, 0.2096, 0.745, 0.2116, 0.7498, 0.2328, 0.7286, 0.228, 0.7266, 0.228, 0.7005, 0.2328, 0.6986, 0.2116, 0.6774, 0.2096, 0.6821, 0.1836, 0.6821, 0.1816, 0.6774, 0.1604, 0.6986, 0.1651, 0.7005, 0.1651, 0.7005, 0.1604, 0.6986, 0.1604, 0.7286, 0.1651, 0.7266, 0.1836, 0.745, 0.1816, 0.7498, 0.2116, 0.7498, 0.2096, 0.745, 0.228, 0.7266, 0.2328, 0.7286, 0.2328, 0.6986, 0.228, 0.7005, 0.2096, 0.6821, 0.2116, 0.6774, 0.1816, 0.6774, 0.1836, 0.6821, 0.2721, 0.7498, 0.2524, 0.7498, 0.2524, 0.7798, 0.2721, 0.7798, 0.2328, 0.7286, 0.2524, 0.7286, 0.2524, 0.7074, 0.2328, 0.7074, 0.2721, 0.6774, 0.2524, 0.6774, 0.2524, 0.6986, 0.2721, 0.6986, 0.2328, 0.7798, 0.2524, 0.7798, 0.2524, 0.7586, 0.2328, 0.7586, 0.2721, 0.7286, 0.2524, 0.7286, 0.2524, 0.7498, 0.2721, 0.7498, 0.2328, 0.7074, 0.2524, 0.7074, 0.2524, 0.6774, 0.2328, 0.6774, 0.2721, 0.6986, 0.2524, 0.6986, 0.2524, 0.7286, 0.2721, 0.7286, 0.2328, 0.7586, 0.2524, 0.7586, 0.2524, 0.7286, 0.2328, 0.7286, 0.2232, 0.7942, 0.2284, 0.7942, 0.2284, 0.7682, 0.2232, 0.7682, 0.2824, 0.6774, 0.2772, 0.6774, 0.2772, 0.7034, 0.2824, 0.7034, 0.2772, 0.6774, 0.2721, 0.6774, 0.2721, 0.7034, 0.2772, 0.7034, 0.2772, 0.7218, 0.2721, 0.7218, 0.2721, 0.7478, 0.2772, 0.7478, 0.2232, 0.7682, 0.2284, 0.7682, 0.2284, 0.7498, 0.2232, 0.7498, 0.2824, 0.7034, 0.2772, 0.7034, 0.2772, 0.7218, 0.2824, 0.7218, 0.2772, 0.7034, 0.2721, 0.7034, 0.2721, 0.7218, 0.2772, 0.7218, 0.2772, 0.7478, 0.2721, 0.7478, 0.2721, 0.7662, 0.2772, 0.7662, 0.392, 0.6894, 0.3573, 0.7241, 0.3573, 0.7732, 0.392, 0.8079, 0.4411, 0.8079, 0.4758, 0.7732, 0.4758, 0.7241, 0.4411, 0.6894])
me_circle.materials.append(mat_scolor)
me_circle.update()

# ---- objects
ob_plane = bpy.data.objects.new('Plane', me_plane_001)
ob_circle = bpy.data.objects.new('Circle', me_circle)

# ---- transforms, parenting, visibility, modifiers, constraints
ob_plane.location = (0.0, 0.0, 0.0)
_m = ob_plane.modifiers.new('Mirror', 'MIRROR')
_m.use_clip = True
_m = ob_plane.modifiers.new('Auto Smooth', 'NODES')
_m.node_group = ng_auto_smooth
_gi = [s.identifier for s in ng_auto_smooth.interface.items_tree if s.item_type == 'SOCKET' and s.in_out == 'INPUT']
_m[_gi[1]] = 0.5236  # Angle
ob_circle.location = (1.805e-16, -2.144, 0.8127)
ob_circle.rotation_euler = (-1.571, -2.22e-16, 2.22e-16)
ob_circle.scale = (0.1537, 0.1537, 0.1537)

# ---- collection membership
col_collection.objects.link(ob_plane)
col_collection.objects.link(ob_circle)

# ---- scene / render settings (as saved in the file)
scene.frame_start = 1; scene.frame_end = 250; scene.frame_set(1)
scene.render.engine = 'CYCLES'
scene.render.resolution_x = 264
scene.render.resolution_y = 180
scene.render.resolution_percentage = 50
scene.render.fps = 30
scene.render.film_transparent = True
scene.cycles.sampling_pattern = 'TABULATED_SOBOL'
scene.cycles.use_light_tree = False
scene.view_settings.view_transform = 'Filmic'
bpy.context.view_layer.update()

# ---- added for rendering (the .blend has no active camera): camera
cam_auto = bpy.data.cameras.new('AutoCamera')
cam_auto.lens = 50.0
cam_auto.sensor_width = 36.0
cam_auto.clip_end = 1000.0
ob_auto_camera = bpy.data.objects.new('AutoCamera', cam_auto)
scene.collection.objects.link(ob_auto_camera)
ob_auto_camera.location = (4.36746, -5.40191, 3.26109)
ob_auto_camera.rotation_euler = (1.09748, -7.21219e-08, 0.694738)
scene.camera = ob_auto_camera
bpy.context.view_layer.update()

